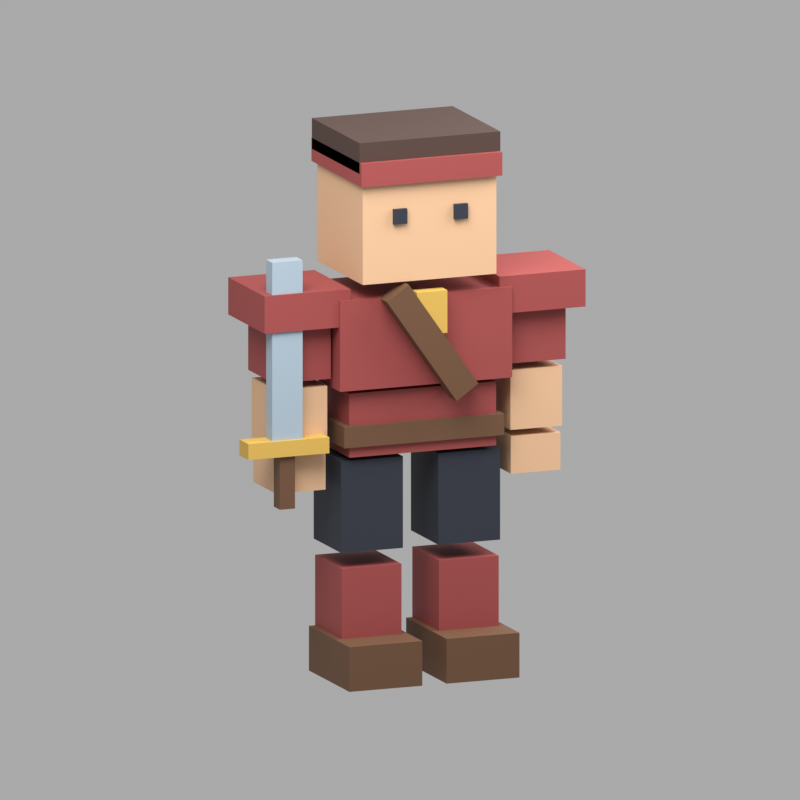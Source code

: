 # Source: warrior_01.blend  (saved by Blender 5.2.44; exported with 4.5.12 LTS)
import bpy
from mathutils import Matrix  # noqa: F401  (used for matrix-valued properties, if any)

bpy.ops.wm.read_factory_settings(use_empty=True)
scene = bpy.context.scene
scene.name = 'Scene'

# ---- materials (node trees are filled in below, after node groups)
mat_red = bpy.data.materials.new('red')
mat_red.diffuse_color = (0.314, 0.05613, 0.05286, 1.0)
mat_wood = bpy.data.materials.new('wood')
mat_wood.diffuse_color = (0.1384, 0.0648, 0.02956, 1.0)
mat_skin_light = bpy.data.materials.new('skin_light')
mat_skin_light.diffuse_color = (0.7084, 0.4397, 0.2582, 1.0)
mat_dark = bpy.data.materials.new('dark')
mat_dark.diffuse_color = (0.02029, 0.02519, 0.04092, 1.0)
mat_gold = bpy.data.materials.new('gold')
mat_gold.diffuse_color = (0.6376, 0.3968, 0.07819, 1.0)
mat_hair = bpy.data.materials.new('hair')
mat_hair.diffuse_color = (0.06301, 0.0319, 0.02416, 1.0)
mat_steel = bpy.data.materials.new('steel')
mat_steel.diffuse_color = (0.3564, 0.4452, 0.521, 1.0)

# ---- material node trees
mat_red.use_nodes = True; mat_red.node_tree.nodes.clear()
_N = mat_red.node_tree.nodes; _L = mat_red.node_tree.links
n0 = _N.new('ShaderNodeBsdfPrincipled'); n0.name = 'Principled BSDF'; n0.location = (-200, 100)
n0.inputs[0].default_value = (0.314, 0.05613, 0.05286, 1.0)
n0.inputs[2].default_value = 0.7
n0.inputs[10].default_value = 0.005
n1 = _N.new('ShaderNodeOutputMaterial'); n1.name = 'Material Output'; n1.location = (200, 100)
_L.new(n0.outputs[0], n1.inputs[0])
n1.is_active_output = True
mat_wood.use_nodes = True; mat_wood.node_tree.nodes.clear()
_N = mat_wood.node_tree.nodes; _L = mat_wood.node_tree.links
n0 = _N.new('ShaderNodeBsdfPrincipled'); n0.name = 'Principled BSDF'; n0.location = (-200, 100)
n0.inputs[0].default_value = (0.1384, 0.0648, 0.02956, 1.0)
n0.inputs[2].default_value = 0.7
n0.inputs[10].default_value = 0.005
n1 = _N.new('ShaderNodeOutputMaterial'); n1.name = 'Material Output'; n1.location = (200, 100)
_L.new(n0.outputs[0], n1.inputs[0])
n1.is_active_output = True
mat_skin_light.use_nodes = True; mat_skin_light.node_tree.nodes.clear()
_N = mat_skin_light.node_tree.nodes; _L = mat_skin_light.node_tree.links
n0 = _N.new('ShaderNodeBsdfPrincipled'); n0.name = 'Principled BSDF'; n0.location = (-200, 100)
n0.inputs[0].default_value = (0.7084, 0.4397, 0.2582, 1.0)
n0.inputs[2].default_value = 0.7
n0.inputs[10].default_value = 0.005
n1 = _N.new('ShaderNodeOutputMaterial'); n1.name = 'Material Output'; n1.location = (200, 100)
_L.new(n0.outputs[0], n1.inputs[0])
n1.is_active_output = True
mat_dark.use_nodes = True; mat_dark.node_tree.nodes.clear()
_N = mat_dark.node_tree.nodes; _L = mat_dark.node_tree.links
n0 = _N.new('ShaderNodeBsdfPrincipled'); n0.name = 'Principled BSDF'; n0.location = (-200, 100)
n0.inputs[0].default_value = (0.02029, 0.02519, 0.04092, 1.0)
n0.inputs[2].default_value = 0.7
n0.inputs[10].default_value = 0.005
n1 = _N.new('ShaderNodeOutputMaterial'); n1.name = 'Material Output'; n1.location = (200, 100)
_L.new(n0.outputs[0], n1.inputs[0])
n1.is_active_output = True
mat_gold.use_nodes = True; mat_gold.node_tree.nodes.clear()
_N = mat_gold.node_tree.nodes; _L = mat_gold.node_tree.links
n0 = _N.new('ShaderNodeBsdfPrincipled'); n0.name = 'Principled BSDF'; n0.location = (-200, 100)
n0.inputs[0].default_value = (0.6376, 0.3968, 0.07819, 1.0)
n0.inputs[2].default_value = 0.7
n0.inputs[10].default_value = 0.005
n1 = _N.new('ShaderNodeOutputMaterial'); n1.name = 'Material Output'; n1.location = (200, 100)
_L.new(n0.outputs[0], n1.inputs[0])
n1.is_active_output = True
mat_hair.use_nodes = True; mat_hair.node_tree.nodes.clear()
_N = mat_hair.node_tree.nodes; _L = mat_hair.node_tree.links
n0 = _N.new('ShaderNodeBsdfPrincipled'); n0.name = 'Principled BSDF'; n0.location = (-200, 100)
n0.inputs[0].default_value = (0.06301, 0.0319, 0.02416, 1.0)
n0.inputs[2].default_value = 0.7
n0.inputs[10].default_value = 0.005
n1 = _N.new('ShaderNodeOutputMaterial'); n1.name = 'Material Output'; n1.location = (200, 100)
_L.new(n0.outputs[0], n1.inputs[0])
n1.is_active_output = True
mat_steel.use_nodes = True; mat_steel.node_tree.nodes.clear()
_N = mat_steel.node_tree.nodes; _L = mat_steel.node_tree.links
n0 = _N.new('ShaderNodeBsdfPrincipled'); n0.name = 'Principled BSDF'; n0.location = (-200, 100)
n0.inputs[0].default_value = (0.3564, 0.4452, 0.521, 1.0)
n0.inputs[2].default_value = 0.7
n0.inputs[10].default_value = 0.005
n1 = _N.new('ShaderNodeOutputMaterial'); n1.name = 'Material Output'; n1.location = (200, 100)
_L.new(n0.outputs[0], n1.inputs[0])
n1.is_active_output = True

# ---- world
world_enemystudio = bpy.data.worlds.new('EnemyStudio'); scene.world = world_enemystudio
world_enemystudio.use_nodes = True; world_enemystudio.node_tree.nodes.clear()
_N = world_enemystudio.node_tree.nodes; _L = world_enemystudio.node_tree.links
n0 = _N.new('ShaderNodeBackground'); n0.name = 'Background'; n0.location = (-200, 100)
n0.inputs[0].default_value = (0.5, 0.5, 0.5, 1.0)
n0.inputs[1].default_value = 0.8
n1 = _N.new('ShaderNodeOutputWorld'); n1.name = 'World Output'; n1.location = (200, 100)
_L.new(n0.outputs[0], n1.inputs[0])
n1.is_active_output = True

# ---- cameras
cam_camera = bpy.data.cameras.new('Camera')
cam_camera.type = 'ORTHO'
cam_camera.ortho_scale = 7.336

# ---- lights
light_area = bpy.data.lights.new('Area', 'AREA')
light_area.energy = 1800.0
light_area.size = 8.0
light_area.size_y = 1.0
light_area_001 = bpy.data.lights.new('Area.001', 'AREA')
light_area_001.energy = 900.0
light_area_001.size = 7.0
light_area_001.size_y = 1.0

# ---- meshes
me_cube = bpy.data.meshes.new('Cube')
me_cube.from_pydata([(-0.725, -0.39, 2.15), (-0.725, -0.39, 2.75), (-0.725, 0.39, 2.15), (-0.725, 0.39, 2.75), (0.725, -0.39, 2.15), (0.725, -0.39, 2.75), (0.725, 0.39, 2.15), (0.725, 0.39, 2.75), (-0.85, -0.475, 2.795), (-0.85, -0.475, 3.645), (-0.85, 0.475, 2.795), (-0.85, 0.475, 3.645), (0.85, -0.475, 2.795), (0.85, -0.475, 3.645), (0.85, 0.475, 2.795), (0.85, 0.475, 3.645), (-0.79, -0.43, 2.25), (-0.79, -0.43, 2.45), (-0.79, 0.43, 2.25), (-0.79, 0.43, 2.45), (0.79, -0.43, 2.25), (0.79, -0.43, 2.45), (0.79, 0.43, 2.25), (0.79, 0.43, 2.45), (-0.66, -0.56, 3.8), (-0.66, -0.56, 4.9), (-0.66, 0.56, 3.8), (-0.66, 0.56, 4.9), (0.66, -0.56, 3.8), (0.66, -0.56, 4.9), (0.66, 0.56, 3.8), (0.66, 0.56, 4.9), (-0.365, 0.551, 4.35), (-0.365, 0.551, 4.49), (-0.365, 0.601, 4.35), (-0.365, 0.601, 4.49), (-0.235, 0.551, 4.35), (-0.235, 0.551, 4.49), (-0.235, 0.601, 4.35), (-0.235, 0.601, 4.49), (-1.44, -0.32, 2.89), (-1.44, -0.32, 3.61), (-1.44, 0.32, 2.89), (-1.44, 0.32, 3.61), (-0.88, -0.32, 2.89), (-0.88, -0.32, 3.61), (-0.88, 0.32, 2.89), (-0.88, 0.32, 3.61), (-1.585, -0.45, 3.395), (-1.585, -0.45, 3.745), (-1.585, 0.45, 3.395), (-1.585, 0.45, 3.745), (-0.735, -0.45, 3.395), (-0.735, -0.45, 3.745), (-0.735, 0.45, 3.395), (-0.735, 0.45, 3.745), (-1.415, -0.295, 2.26), (-1.415, -0.295, 2.82), (-1.415, 0.295, 2.26), (-1.415, 0.295, 2.82), (-0.905, -0.295, 2.26), (-0.905, -0.295, 2.82), (-0.905, 0.295, 2.26), (-0.905, 0.295, 2.82), (-1.405, -0.28, 1.845), (-1.405, -0.28, 2.195), (-1.405, 0.28, 1.845), (-1.405, 0.28, 2.195), (-0.915, -0.28, 1.845), (-0.915, -0.28, 2.195), (-0.915, 0.28, 1.845), (-0.915, 0.28, 2.195), (-0.785, -0.34, 1.25), (-0.785, -0.34, 2.11), (-0.785, 0.34, 1.25), (-0.785, 0.34, 2.11), (-0.175, -0.34, 1.25), (-0.175, -0.34, 2.11), (-0.175, 0.34, 1.25), (-0.175, 0.34, 2.11), (-0.775, -0.33, 0.4), (-0.775, -0.33, 1.1), (-0.775, 0.33, 0.4), (-0.775, 0.33, 1.1), (-0.185, -0.33, 0.4), (-0.185, -0.33, 1.1), (-0.185, 0.33, 0.4), (-0.185, 0.33, 1.1), (-0.84, -0.32, 0.02), (-0.84, -0.32, 0.44), (-0.84, 0.68, 0.02), (-0.84, 0.68, 0.44), (-0.12, -0.32, 0.02), (-0.12, -0.32, 0.44), (-0.12, 0.68, 0.02), (-0.12, 0.68, 0.44), (0.235, 0.551, 4.35), (0.235, 0.551, 4.49), (0.235, 0.601, 4.35), (0.235, 0.601, 4.49), (0.365, 0.551, 4.35), (0.365, 0.551, 4.49), (0.365, 0.601, 4.35), (0.365, 0.601, 4.49), (0.88, -0.32, 2.89), (0.88, -0.32, 3.61), (0.88, 0.32, 2.89), (0.88, 0.32, 3.61), (1.44, -0.32, 2.89), (1.44, -0.32, 3.61), (1.44, 0.32, 2.89), (1.44, 0.32, 3.61), (0.735, -0.45, 3.395), (0.735, -0.45, 3.745), (0.735, 0.45, 3.395), (0.735, 0.45, 3.745), (1.585, -0.45, 3.395), (1.585, -0.45, 3.745), (1.585, 0.45, 3.395), (1.585, 0.45, 3.745), (0.905, -0.295, 2.26), (0.905, -0.295, 2.82), (0.905, 0.295, 2.26), (0.905, 0.295, 2.82), (1.415, -0.295, 2.26), (1.415, -0.295, 2.82), (1.415, 0.295, 2.26), (1.415, 0.295, 2.82), (0.915, -0.28, 1.845), (0.915, -0.28, 2.195), (0.915, 0.28, 1.845), (0.915, 0.28, 2.195), (1.405, -0.28, 1.845), (1.405, -0.28, 2.195), (1.405, 0.28, 1.845), (1.405, 0.28, 2.195), (0.175, -0.34, 1.25), (0.175, -0.34, 2.11), (0.175, 0.34, 1.25), (0.175, 0.34, 2.11), (0.785, -0.34, 1.25), (0.785, -0.34, 2.11), (0.785, 0.34, 1.25), (0.785, 0.34, 2.11), (0.185, -0.33, 0.4), (0.185, -0.33, 1.1), (0.185, 0.33, 0.4), (0.185, 0.33, 1.1), (0.775, -0.33, 0.4), (0.775, -0.33, 1.1), (0.775, 0.33, 0.4), (0.775, 0.33, 1.1), (0.12, -0.32, 0.02), (0.12, -0.32, 0.44), (0.12, 0.68, 0.02), (0.12, 0.68, 0.44), (0.84, -0.32, 0.02), (0.84, -0.32, 0.44), (0.84, 0.68, 0.02), (0.84, 0.68, 0.44), (-0.15, 0.495, 3.3), (-0.15, 0.495, 3.7), (-0.15, 0.625, 3.3), (-0.15, 0.625, 3.7), (0.15, 0.495, 3.3), (0.15, 0.495, 3.7), (0.15, 0.625, 3.3), (0.15, 0.625, 3.7), (-0.695, -0.61, 4.845), (-0.695, -0.61, 5.135), (-0.695, 0.57, 4.845), (-0.695, 0.57, 5.135), (0.695, -0.61, 4.845), (0.695, -0.61, 5.135), (0.695, 0.57, 4.845), (0.695, 0.57, 5.135), (-0.4506, 0.46, 2.803), (0.2377, 0.46, 3.786), (-0.4506, 0.64, 2.803), (0.2377, 0.64, 3.786), (-0.2377, 0.46, 2.654), (0.4506, 0.46, 3.637), (-0.2377, 0.64, 2.654), (0.4506, 0.64, 3.637), (-0.695, -0.62, 4.73), (-0.695, -0.62, 4.95), (-0.695, 0.62, 4.73), (-0.695, 0.62, 4.95), (0.695, -0.62, 4.73), (0.695, -0.62, 4.95), (0.695, 0.62, 4.73), (0.695, 0.62, 4.95), (1.275, 0.275, 1.725), (1.275, 0.275, 2.275), (1.275, 0.425, 1.725), (1.275, 0.425, 2.275), (1.425, 0.275, 1.725), (1.425, 0.275, 2.275), (1.425, 0.425, 1.725), (1.425, 0.425, 2.275), (0.95, 0.24, 2.225), (0.95, 0.24, 2.375), (0.95, 0.46, 2.225), (0.95, 0.46, 2.375), (1.75, 0.24, 2.225), (1.75, 0.24, 2.375), (1.75, 0.46, 2.225), (1.75, 0.46, 2.375), (1.2, 0.275, 2.35), (1.2, 0.275, 4.05), (1.2, 0.425, 2.35), (1.2, 0.425, 4.05), (1.5, 0.275, 2.35), (1.5, 0.275, 4.05), (1.5, 0.425, 2.35), (1.5, 0.425, 4.05)], [], [(0, 1, 3, 2), (2, 3, 7, 6), (6, 7, 5, 4), (4, 5, 1, 0), (2, 6, 4, 0), (7, 3, 1, 5), (8, 9, 11, 10), (10, 11, 15, 14), (14, 15, 13, 12), (12, 13, 9, 8), (10, 14, 12, 8), (15, 11, 9, 13), (16, 17, 19, 18), (18, 19, 23, 22), (22, 23, 21, 20), (20, 21, 17, 16), (18, 22, 20, 16), (23, 19, 17, 21), (24, 25, 27, 26), (26, 27, 31, 30), (30, 31, 29, 28), (28, 29, 25, 24), (26, 30, 28, 24), (31, 27, 25, 29), (32, 33, 35, 34), (34, 35, 39, 38), (38, 39, 37, 36), (36, 37, 33, 32), (34, 38, 36, 32), (39, 35, 33, 37), (40, 41, 43, 42), (42, 43, 47, 46), (46, 47, 45, 44), (44, 45, 41, 40), (42, 46, 44, 40), (47, 43, 41, 45), (48, 49, 51, 50), (50, 51, 55, 54), (54, 55, 53, 52), (52, 53, 49, 48), (50, 54, 52, 48), (55, 51, 49, 53), (56, 57, 59, 58), (58, 59, 63, 62), (62, 63, 61, 60), (60, 61, 57, 56), (58, 62, 60, 56), (63, 59, 57, 61), (64, 65, 67, 66), (66, 67, 71, 70), (70, 71, 69, 68), (68, 69, 65, 64), (66, 70, 68, 64), (71, 67, 65, 69), (72, 73, 75, 74), (74, 75, 79, 78), (78, 79, 77, 76), (76, 77, 73, 72), (74, 78, 76, 72), (79, 75, 73, 77), (80, 81, 83, 82), (82, 83, 87, 86), (86, 87, 85, 84), (84, 85, 81, 80), (82, 86, 84, 80), (87, 83, 81, 85), (88, 89, 91, 90), (90, 91, 95, 94), (94, 95, 93, 92), (92, 93, 89, 88), (90, 94, 92, 88), (95, 91, 89, 93), (96, 97, 99, 98), (98, 99, 103, 102), (102, 103, 101, 100), (100, 101, 97, 96), (98, 102, 100, 96), (103, 99, 97, 101), (104, 105, 107, 106), (106, 107, 111, 110), (110, 111, 109, 108), (108, 109, 105, 104), (106, 110, 108, 104), (111, 107, 105, 109), (112, 113, 115, 114), (114, 115, 119, 118), (118, 119, 117, 116), (116, 117, 113, 112), (114, 118, 116, 112), (119, 115, 113, 117), (120, 121, 123, 122), (122, 123, 127, 126), (126, 127, 125, 124), (124, 125, 121, 120), (122, 126, 124, 120), (127, 123, 121, 125), (128, 129, 131, 130), (130, 131, 135, 134), (134, 135, 133, 132), (132, 133, 129, 128), (130, 134, 132, 128), (135, 131, 129, 133), (136, 137, 139, 138), (138, 139, 143, 142), (142, 143, 141, 140), (140, 141, 137, 136), (138, 142, 140, 136), (143, 139, 137, 141), (144, 145, 147, 146), (146, 147, 151, 150), (150, 151, 149, 148), (148, 149, 145, 144), (146, 150, 148, 144), (151, 147, 145, 149), (152, 153, 155, 154), (154, 155, 159, 158), (158, 159, 157, 156), (156, 157, 153, 152), (154, 158, 156, 152), (159, 155, 153, 157), (160, 161, 163, 162), (162, 163, 167, 166), (166, 167, 165, 164), (164, 165, 161, 160), (162, 166, 164, 160), (167, 163, 161, 165), (168, 169, 171, 170), (170, 171, 175, 174), (174, 175, 173, 172), (172, 173, 169, 168), (170, 174, 172, 168), (175, 171, 169, 173), (176, 177, 179, 178), (178, 179, 183, 182), (182, 183, 181, 180), (180, 181, 177, 176), (178, 182, 180, 176), (183, 179, 177, 181), (184, 185, 187, 186), (186, 187, 191, 190), (190, 191, 189, 188), (188, 189, 185, 184), (186, 190, 188, 184), (191, 187, 185, 189), (192, 193, 195, 194), (194, 195, 199, 198), (198, 199, 197, 196), (196, 197, 193, 192), (194, 198, 196, 192), (199, 195, 193, 197), (200, 201, 203, 202), (202, 203, 207, 206), (206, 207, 205, 204), (204, 205, 201, 200), (202, 206, 204, 200), (207, 203, 201, 205), (208, 209, 211, 210), (210, 211, 215, 214), (214, 215, 213, 212), (212, 213, 209, 208), (210, 214, 212, 208), (215, 211, 209, 213)])
me_cube.polygons.foreach_set('material_index', [0, 0, 0, 0, 0, 0, 0, 0, 0, 0, 0, 0, 1, 1, 1, 1, 1, 1, 2, 2, 2, 2, 2, 2, 3, 3, 3, 3, 3, 3, 0, 0, 0, 0, 0, 0, 0, 0, 0, 0, 0, 0, 2, 2, 2, 2, 2, 2, 2, 2, 2, 2, 2, 2, 3, 3, 3, 3, 3, 3, 0, 0, 0, 0, 0, 0, 1, 1, 1, 1, 1, 1, 3, 3, 3, 3, 3, 3, 0, 0, 0, 0, 0, 0, 0, 0, 0, 0, 0, 0, 2, 2, 2, 2, 2, 2, 2, 2, 2, 2, 2, 2, 3, 3, 3, 3, 3, 3, 0, 0, 0, 0, 0, 0, 1, 1, 1, 1, 1, 1, 4, 4, 4, 4, 4, 4, 5, 5, 5, 5, 5, 5, 1, 1, 1, 1, 1, 1, 0, 0, 0, 0, 0, 0, 1, 1, 1, 1, 1, 1, 4, 4, 4, 4, 4, 4, 6, 6, 6, 6, 6, 6])
_uv = me_cube.uv_layers.new(name='UVMap')
_uv.uv.foreach_set('vector', [0.375, 0.0, 0.625, 0.0, 0.625, 0.25, 0.375, 0.25, 0.375, 0.25, 0.625, 0.25, 0.625, 0.5, 0.375, 0.5, 0.375, 0.5, 0.625, 0.5, 0.625, 0.75, 0.375, 0.75, 0.375, 0.75, 0.625, 0.75, 0.625, 1.0, 0.375, 1.0, 0.125, 0.5, 0.375, 0.5, 0.375, 0.75, 0.125, 0.75, 0.625, 0.5, 0.875, 0.5, 0.875, 0.75, 0.625, 0.75, 0.375, 0.0, 0.625, 0.0, 0.625, 0.25, 0.375, 0.25, 0.375, 0.25, 0.625, 0.25, 0.625, 0.5, 0.375, 0.5, 0.375, 0.5, 0.625, 0.5, 0.625, 0.75, 0.375, 0.75, 0.375, 0.75, 0.625, 0.75, 0.625, 1.0, 0.375, 1.0, 0.125, 0.5, 0.375, 0.5, 0.375, 0.75, 0.125, 0.75, 0.625, 0.5, 0.875, 0.5, 0.875, 0.75, 0.625, 0.75, 0.375, 0.0, 0.625, 0.0, 0.625, 0.25, 0.375, 0.25, 0.375, 0.25, 0.625, 0.25, 0.625, 0.5, 0.375, 0.5, 0.375, 0.5, 0.625, 0.5, 0.625, 0.75, 0.375, 0.75, 0.375, 0.75, 0.625, 0.75, 0.625, 1.0, 0.375, 1.0, 0.125, 0.5, 0.375, 0.5, 0.375, 0.75, 0.125, 0.75, 0.625, 0.5, 0.875, 0.5, 0.875, 0.75, 0.625, 0.75, 0.375, 0.0, 0.625, 0.0, 0.625, 0.25, 0.375, 0.25, 0.375, 0.25, 0.625, 0.25, 0.625, 0.5, 0.375, 0.5, 0.375, 0.5, 0.625, 0.5, 0.625, 0.75, 0.375, 0.75, 0.375, 0.75, 0.625, 0.75, 0.625, 1.0, 0.375, 1.0, 0.125, 0.5, 0.375, 0.5, 0.375, 0.75, 0.125, 0.75, 0.625, 0.5, 0.875, 0.5, 0.875, 0.75, 0.625, 0.75, 0.375, 0.0, 0.625, 0.0, 0.625, 0.25, 0.375, 0.25, 0.375, 0.25, 0.625, 0.25, 0.625, 0.5, 0.375, 0.5, 0.375, 0.5, 0.625, 0.5, 0.625, 0.75, 0.375, 0.75, 0.375, 0.75, 0.625, 0.75, 0.625, 1.0, 0.375, 1.0, 0.125, 0.5, 0.375, 0.5, 0.375, 0.75, 0.125, 0.75, 0.625, 0.5, 0.875, 0.5, 0.875, 0.75, 0.625, 0.75, 0.375, 0.0, 0.625, 0.0, 0.625, 0.25, 0.375, 0.25, 0.375, 0.25, 0.625, 0.25, 0.625, 0.5, 0.375, 0.5, 0.375, 0.5, 0.625, 0.5, 0.625, 0.75, 0.375, 0.75, 0.375, 0.75, 0.625, 0.75, 0.625, 1.0, 0.375, 1.0, 0.125, 0.5, 0.375, 0.5, 0.375, 0.75, 0.125, 0.75, 0.625, 0.5, 0.875, 0.5, 0.875, 0.75, 0.625, 0.75, 0.375, 0.0, 0.625, 0.0, 0.625, 0.25, 0.375, 0.25, 0.375, 0.25, 0.625, 0.25, 0.625, 0.5, 0.375, 0.5, 0.375, 0.5, 0.625, 0.5, 0.625, 0.75, 0.375, 0.75, 0.375, 0.75, 0.625, 0.75, 0.625, 1.0, 0.375, 1.0, 0.125, 0.5, 0.375, 0.5, 0.375, 0.75, 0.125, 0.75, 0.625, 0.5, 0.875, 0.5, 0.875, 0.75, 0.625, 0.75, 0.375, 0.0, 0.625, 0.0, 0.625, 0.25, 0.375, 0.25, 0.375, 0.25, 0.625, 0.25, 0.625, 0.5, 0.375, 0.5, 0.375, 0.5, 0.625, 0.5, 0.625, 0.75, 0.375, 0.75, 0.375, 0.75, 0.625, 0.75, 0.625, 1.0, 0.375, 1.0, 0.125, 0.5, 0.375, 0.5, 0.375, 0.75, 0.125, 0.75, 0.625, 0.5, 0.875, 0.5, 0.875, 0.75, 0.625, 0.75, 0.375, 0.0, 0.625, 0.0, 0.625, 0.25, 0.375, 0.25, 0.375, 0.25, 0.625, 0.25, 0.625, 0.5, 0.375, 0.5, 0.375, 0.5, 0.625, 0.5, 0.625, 0.75, 0.375, 0.75, 0.375, 0.75, 0.625, 0.75, 0.625, 1.0, 0.375, 1.0, 0.125, 0.5, 0.375, 0.5, 0.375, 0.75, 0.125, 0.75, 0.625, 0.5, 0.875, 0.5, 0.875, 0.75, 0.625, 0.75, 0.375, 0.0, 0.625, 0.0, 0.625, 0.25, 0.375, 0.25, 0.375, 0.25, 0.625, 0.25, 0.625, 0.5, 0.375, 0.5, 0.375, 0.5, 0.625, 0.5, 0.625, 0.75, 0.375, 0.75, 0.375, 0.75, 0.625, 0.75, 0.625, 1.0, 0.375, 1.0, 0.125, 0.5, 0.375, 0.5, 0.375, 0.75, 0.125, 0.75, 0.625, 0.5, 0.875, 0.5, 0.875, 0.75, 0.625, 0.75, 0.375, 0.0, 0.625, 0.0, 0.625, 0.25, 0.375, 0.25, 0.375, 0.25, 0.625, 0.25, 0.625, 0.5, 0.375, 0.5, 0.375, 0.5, 0.625, 0.5, 0.625, 0.75, 0.375, 0.75, 0.375, 0.75, 0.625, 0.75, 0.625, 1.0, 0.375, 1.0, 0.125, 0.5, 0.375, 0.5, 0.375, 0.75, 0.125, 0.75, 0.625, 0.5, 0.875, 0.5, 0.875, 0.75, 0.625, 0.75, 0.375, 0.0, 0.625, 0.0, 0.625, 0.25, 0.375, 0.25, 0.375, 0.25, 0.625, 0.25, 0.625, 0.5, 0.375, 0.5, 0.375, 0.5, 0.625, 0.5, 0.625, 0.75, 0.375, 0.75, 0.375, 0.75, 0.625, 0.75, 0.625, 1.0, 0.375, 1.0, 0.125, 0.5, 0.375, 0.5, 0.375, 0.75, 0.125, 0.75, 0.625, 0.5, 0.875, 0.5, 0.875, 0.75, 0.625, 0.75, 0.375, 0.0, 0.625, 0.0, 0.625, 0.25, 0.375, 0.25, 0.375, 0.25, 0.625, 0.25, 0.625, 0.5, 0.375, 0.5, 0.375, 0.5, 0.625, 0.5, 0.625, 0.75, 0.375, 0.75, 0.375, 0.75, 0.625, 0.75, 0.625, 1.0, 0.375, 1.0, 0.125, 0.5, 0.375, 0.5, 0.375, 0.75, 0.125, 0.75, 0.625, 0.5, 0.875, 0.5, 0.875, 0.75, 0.625, 0.75, 0.375, 0.0, 0.625, 0.0, 0.625, 0.25, 0.375, 0.25, 0.375, 0.25, 0.625, 0.25, 0.625, 0.5, 0.375, 0.5, 0.375, 0.5, 0.625, 0.5, 0.625, 0.75, 0.375, 0.75, 0.375, 0.75, 0.625, 0.75, 0.625, 1.0, 0.375, 1.0, 0.125, 0.5, 0.375, 0.5, 0.375, 0.75, 0.125, 0.75, 0.625, 0.5, 0.875, 0.5, 0.875, 0.75, 0.625, 0.75, 0.375, 0.0, 0.625, 0.0, 0.625, 0.25, 0.375, 0.25, 0.375, 0.25, 0.625, 0.25, 0.625, 0.5, 0.375, 0.5, 0.375, 0.5, 0.625, 0.5, 0.625, 0.75, 0.375, 0.75, 0.375, 0.75, 0.625, 0.75, 0.625, 1.0, 0.375, 1.0, 0.125, 0.5, 0.375, 0.5, 0.375, 0.75, 0.125, 0.75, 0.625, 0.5, 0.875, 0.5, 0.875, 0.75, 0.625, 0.75, 0.375, 0.0, 0.625, 0.0, 0.625, 0.25, 0.375, 0.25, 0.375, 0.25, 0.625, 0.25, 0.625, 0.5, 0.375, 0.5, 0.375, 0.5, 0.625, 0.5, 0.625, 0.75, 0.375, 0.75, 0.375, 0.75, 0.625, 0.75, 0.625, 1.0, 0.375, 1.0, 0.125, 0.5, 0.375, 0.5, 0.375, 0.75, 0.125, 0.75, 0.625, 0.5, 0.875, 0.5, 0.875, 0.75, 0.625, 0.75, 0.375, 0.0, 0.625, 0.0, 0.625, 0.25, 0.375, 0.25, 0.375, 0.25, 0.625, 0.25, 0.625, 0.5, 0.375, 0.5, 0.375, 0.5, 0.625, 0.5, 0.625, 0.75, 0.375, 0.75, 0.375, 0.75, 0.625, 0.75, 0.625, 1.0, 0.375, 1.0, 0.125, 0.5, 0.375, 0.5, 0.375, 0.75, 0.125, 0.75, 0.625, 0.5, 0.875, 0.5, 0.875, 0.75, 0.625, 0.75, 0.375, 0.0, 0.625, 0.0, 0.625, 0.25, 0.375, 0.25, 0.375, 0.25, 0.625, 0.25, 0.625, 0.5, 0.375, 0.5, 0.375, 0.5, 0.625, 0.5, 0.625, 0.75, 0.375, 0.75, 0.375, 0.75, 0.625, 0.75, 0.625, 1.0, 0.375, 1.0, 0.125, 0.5, 0.375, 0.5, 0.375, 0.75, 0.125, 0.75, 0.625, 0.5, 0.875, 0.5, 0.875, 0.75, 0.625, 0.75, 0.375, 0.0, 0.625, 0.0, 0.625, 0.25, 0.375, 0.25, 0.375, 0.25, 0.625, 0.25, 0.625, 0.5, 0.375, 0.5, 0.375, 0.5, 0.625, 0.5, 0.625, 0.75, 0.375, 0.75, 0.375, 0.75, 0.625, 0.75, 0.625, 1.0, 0.375, 1.0, 0.125, 0.5, 0.375, 0.5, 0.375, 0.75, 0.125, 0.75, 0.625, 0.5, 0.875, 0.5, 0.875, 0.75, 0.625, 0.75, 0.375, 0.0, 0.625, 0.0, 0.625, 0.25, 0.375, 0.25, 0.375, 0.25, 0.625, 0.25, 0.625, 0.5, 0.375, 0.5, 0.375, 0.5, 0.625, 0.5, 0.625, 0.75, 0.375, 0.75, 0.375, 0.75, 0.625, 0.75, 0.625, 1.0, 0.375, 1.0, 0.125, 0.5, 0.375, 0.5, 0.375, 0.75, 0.125, 0.75, 0.625, 0.5, 0.875, 0.5, 0.875, 0.75, 0.625, 0.75, 0.375, 0.0, 0.625, 0.0, 0.625, 0.25, 0.375, 0.25, 0.375, 0.25, 0.625, 0.25, 0.625, 0.5, 0.375, 0.5, 0.375, 0.5, 0.625, 0.5, 0.625, 0.75, 0.375, 0.75, 0.375, 0.75, 0.625, 0.75, 0.625, 1.0, 0.375, 1.0, 0.125, 0.5, 0.375, 0.5, 0.375, 0.75, 0.125, 0.75, 0.625, 0.5, 0.875, 0.5, 0.875, 0.75, 0.625, 0.75, 0.375, 0.0, 0.625, 0.0, 0.625, 0.25, 0.375, 0.25, 0.375, 0.25, 0.625, 0.25, 0.625, 0.5, 0.375, 0.5, 0.375, 0.5, 0.625, 0.5, 0.625, 0.75, 0.375, 0.75, 0.375, 0.75, 0.625, 0.75, 0.625, 1.0, 0.375, 1.0, 0.125, 0.5, 0.375, 0.5, 0.375, 0.75, 0.125, 0.75, 0.625, 0.5, 0.875, 0.5, 0.875, 0.75, 0.625, 0.75, 0.375, 0.0, 0.625, 0.0, 0.625, 0.25, 0.375, 0.25, 0.375, 0.25, 0.625, 0.25, 0.625, 0.5, 0.375, 0.5, 0.375, 0.5, 0.625, 0.5, 0.625, 0.75, 0.375, 0.75, 0.375, 0.75, 0.625, 0.75, 0.625, 1.0, 0.375, 1.0, 0.125, 0.5, 0.375, 0.5, 0.375, 0.75, 0.125, 0.75, 0.625, 0.5, 0.875, 0.5, 0.875, 0.75, 0.625, 0.75, 0.375, 0.0, 0.625, 0.0, 0.625, 0.25, 0.375, 0.25, 0.375, 0.25, 0.625, 0.25, 0.625, 0.5, 0.375, 0.5, 0.375, 0.5, 0.625, 0.5, 0.625, 0.75, 0.375, 0.75, 0.375, 0.75, 0.625, 0.75, 0.625, 1.0, 0.375, 1.0, 0.125, 0.5, 0.375, 0.5, 0.375, 0.75, 0.125, 0.75, 0.625, 0.5, 0.875, 0.5, 0.875, 0.75, 0.625, 0.75, 0.375, 0.0, 0.625, 0.0, 0.625, 0.25, 0.375, 0.25, 0.375, 0.25, 0.625, 0.25, 0.625, 0.5, 0.375, 0.5, 0.375, 0.5, 0.625, 0.5, 0.625, 0.75, 0.375, 0.75, 0.375, 0.75, 0.625, 0.75, 0.625, 1.0, 0.375, 1.0, 0.125, 0.5, 0.375, 0.5, 0.375, 0.75, 0.125, 0.75, 0.625, 0.5, 0.875, 0.5, 0.875, 0.75, 0.625, 0.75, 0.375, 0.0, 0.625, 0.0, 0.625, 0.25, 0.375, 0.25, 0.375, 0.25, 0.625, 0.25, 0.625, 0.5, 0.375, 0.5, 0.375, 0.5, 0.625, 0.5, 0.625, 0.75, 0.375, 0.75, 0.375, 0.75, 0.625, 0.75, 0.625, 1.0, 0.375, 1.0, 0.125, 0.5, 0.375, 0.5, 0.375, 0.75, 0.125, 0.75, 0.625, 0.5, 0.875, 0.5, 0.875, 0.75, 0.625, 0.75, 0.375, 0.0, 0.625, 0.0, 0.625, 0.25, 0.375, 0.25, 0.375, 0.25, 0.625, 0.25, 0.625, 0.5, 0.375, 0.5, 0.375, 0.5, 0.625, 0.5, 0.625, 0.75, 0.375, 0.75, 0.375, 0.75, 0.625, 0.75, 0.625, 1.0, 0.375, 1.0, 0.125, 0.5, 0.375, 0.5, 0.375, 0.75, 0.125, 0.75, 0.625, 0.5, 0.875, 0.5, 0.875, 0.75, 0.625, 0.75])
me_cube.materials.append(mat_red)
me_cube.materials.append(mat_wood)
me_cube.materials.append(mat_skin_light)
me_cube.materials.append(mat_dark)
me_cube.materials.append(mat_gold)
me_cube.materials.append(mat_hair)
me_cube.materials.append(mat_steel)
me_cube.update()
arm_armature = bpy.data.armatures.new('Armature')  # bones are not reproduced

# ---- objects
ob_warrior_01_rig = bpy.data.objects.new('warrior_01_Rig', arm_armature)
ob_warrior_01_mesh = bpy.data.objects.new('warrior_01_Mesh', me_cube)
ob_area = bpy.data.objects.new('Area', light_area)
ob_area_001 = bpy.data.objects.new('Area.001', light_area_001)
ob_camera = bpy.data.objects.new('Camera', cam_camera)

# ---- transforms, parenting, visibility, modifiers, constraints
ob_warrior_01_rig.location = (0.0, 0.0, 0.0)
ob_warrior_01_mesh.parent = ob_warrior_01_rig
ob_warrior_01_mesh.location = (0.0, 0.0, 0.0)
_vg = ob_warrior_01_mesh.vertex_groups.new(name='LowerTorso')
_vg.add([0, 1, 2, 3, 4, 5, 6, 7, 16, 17, 18, 19, 20, 21, 22, 23], 1.0, 'REPLACE')
_vg = ob_warrior_01_mesh.vertex_groups.new(name='UpperTorso')
_vg.add([8, 9, 10, 11, 12, 13, 14, 15, 160, 161, 162, 163, 164, 165, 166, 167, 176, 177, 178, 179, 180, 181, 182, 183], 1.0, 'REPLACE')
_vg = ob_warrior_01_mesh.vertex_groups.new(name='Head')
_vg.add([24, 25, 26, 27, 28, 29, 30, 31, 32, 33, 34, 35, 36, 37, 38, 39, 96, 97, 98, 99, 100, 101, 102, 103, 168, 169, 170, 171, 172, 173, 174, 175, 184, 185, 186, 187, 188, 189, 190, 191], 1.0, 'REPLACE')
_vg = ob_warrior_01_mesh.vertex_groups.new(name='LeftUpperArm')
_vg.add([40, 41, 42, 43, 44, 45, 46, 47, 48, 49, 50, 51, 52, 53, 54, 55], 1.0, 'REPLACE')
_vg = ob_warrior_01_mesh.vertex_groups.new(name='LeftLowerArm')
_vg.add([56, 57, 58, 59, 60, 61, 62, 63], 1.0, 'REPLACE')
_vg = ob_warrior_01_mesh.vertex_groups.new(name='LeftHand')
_vg.add([64, 65, 66, 67, 68, 69, 70, 71], 1.0, 'REPLACE')
_vg = ob_warrior_01_mesh.vertex_groups.new(name='LeftUpperLeg')
_vg.add([72, 73, 74, 75, 76, 77, 78, 79], 1.0, 'REPLACE')
_vg = ob_warrior_01_mesh.vertex_groups.new(name='LeftLowerLeg')
_vg.add([80, 81, 82, 83, 84, 85, 86, 87], 1.0, 'REPLACE')
_vg = ob_warrior_01_mesh.vertex_groups.new(name='LeftFoot')
_vg.add([88, 89, 90, 91, 92, 93, 94, 95], 1.0, 'REPLACE')
_vg = ob_warrior_01_mesh.vertex_groups.new(name='RightUpperArm')
_vg.add([104, 105, 106, 107, 108, 109, 110, 111, 112, 113, 114, 115, 116, 117, 118, 119], 1.0, 'REPLACE')
_vg = ob_warrior_01_mesh.vertex_groups.new(name='RightLowerArm')
_vg.add([120, 121, 122, 123, 124, 125, 126, 127], 1.0, 'REPLACE')
_vg = ob_warrior_01_mesh.vertex_groups.new(name='RightHand')
_vg.add([128, 129, 130, 131, 132, 133, 134, 135, 192, 193, 194, 195, 196, 197, 198, 199, 200, 201, 202, 203, 204, 205, 206, 207, 208, 209, 210, 211, 212, 213, 214, 215], 1.0, 'REPLACE')
_vg = ob_warrior_01_mesh.vertex_groups.new(name='RightUpperLeg')
_vg.add([136, 137, 138, 139, 140, 141, 142, 143], 1.0, 'REPLACE')
_vg = ob_warrior_01_mesh.vertex_groups.new(name='RightLowerLeg')
_vg.add([144, 145, 146, 147, 148, 149, 150, 151], 1.0, 'REPLACE')
_vg = ob_warrior_01_mesh.vertex_groups.new(name='RightFoot')
_vg.add([152, 153, 154, 155, 156, 157, 158, 159], 1.0, 'REPLACE')
_m = ob_warrior_01_mesh.modifiers.new('OriginalSkin', 'ARMATURE')
_m.object = ob_warrior_01_rig
ob_area.location = (4.0, 6.0, 12.0)
ob_area.rotation_euler = (0.6485, 1.593e-08, 2.561)
ob_area_001.location = (-6.0, 1.0, 8.0)
ob_area_001.rotation_euler = (0.8489, -3.696e-08, -1.729)
ob_camera.location = (7.342, 18.18, 6.812)
ob_camera.rotation_euler = (1.357, 2.721e-08, 2.761)

# ---- collection membership
scene.collection.objects.link(ob_warrior_01_rig)
scene.collection.objects.link(ob_warrior_01_mesh)
scene.collection.objects.link(ob_area)
scene.collection.objects.link(ob_area_001)
scene.collection.objects.link(ob_camera)

# ---- scene / render settings (as saved in the file)
scene.camera = ob_camera
scene.frame_start = 1; scene.frame_end = 61; scene.frame_set(1)
scene.render.engine = 'CYCLES'
scene.render.resolution_x = 512
scene.render.resolution_y = 512
scene.render.fps = 30
scene.render.film_transparent = True
scene.render.bake_bias = 0.0
scene.render.bake_samples = 0
scene.render.compositor_device = 'GPU'
scene.cycles.samples = 16
scene.eevee.use_volume_custom_range = False
scene.eevee.fast_gi_thickness_near = 0.1
scene.eevee.fast_gi_thickness_far = 0.0
scene.eevee.ray_tracing_options.screen_trace_thickness = 0.1
scene.view_settings.view_transform = 'Standard'
bpy.context.view_layer.update()
